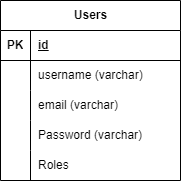

The diagram above was exported from draw.io. Its source (the exported page's mxGraphModel, read from the mxfile embedded in the PNG):
<mxGraphModel dx="832" dy="467" grid="1" gridSize="10" guides="1" tooltips="1" connect="1" arrows="1" fold="1" page="1" pageScale="1" pageWidth="850" pageHeight="1100" math="0" shadow="0">
  <root>
    <mxCell id="0" />
    <mxCell id="1" parent="0" />
    <mxCell id="2" value="Users" style="shape=table;startSize=30;container=1;collapsible=1;childLayout=tableLayout;fixedRows=1;rowLines=0;fontStyle=1;align=center;resizeLast=1;html=1;" vertex="1" parent="1">
      <mxGeometry x="290" y="100" width="180" height="180" as="geometry" />
    </mxCell>
    <mxCell id="3" value="" style="shape=tableRow;horizontal=0;startSize=0;swimlaneHead=0;swimlaneBody=0;fillColor=none;collapsible=0;dropTarget=0;points=[[0,0.5],[1,0.5]];portConstraint=eastwest;top=0;left=0;right=0;bottom=1;" vertex="1" parent="2">
      <mxGeometry y="30" width="180" height="30" as="geometry" />
    </mxCell>
    <mxCell id="4" value="PK" style="shape=partialRectangle;connectable=0;fillColor=none;top=0;left=0;bottom=0;right=0;fontStyle=1;overflow=hidden;whiteSpace=wrap;html=1;" vertex="1" parent="3">
      <mxGeometry width="30" height="30" as="geometry">
        <mxRectangle width="30" height="30" as="alternateBounds" />
      </mxGeometry>
    </mxCell>
    <mxCell id="5" value="id" style="shape=partialRectangle;connectable=0;fillColor=none;top=0;left=0;bottom=0;right=0;align=left;spacingLeft=6;fontStyle=5;overflow=hidden;whiteSpace=wrap;html=1;" vertex="1" parent="3">
      <mxGeometry x="30" width="150" height="30" as="geometry">
        <mxRectangle width="150" height="30" as="alternateBounds" />
      </mxGeometry>
    </mxCell>
    <mxCell id="6" value="" style="shape=tableRow;horizontal=0;startSize=0;swimlaneHead=0;swimlaneBody=0;fillColor=none;collapsible=0;dropTarget=0;points=[[0,0.5],[1,0.5]];portConstraint=eastwest;top=0;left=0;right=0;bottom=0;" vertex="1" parent="2">
      <mxGeometry y="60" width="180" height="30" as="geometry" />
    </mxCell>
    <mxCell id="7" value="" style="shape=partialRectangle;connectable=0;fillColor=none;top=0;left=0;bottom=0;right=0;editable=1;overflow=hidden;whiteSpace=wrap;html=1;" vertex="1" parent="6">
      <mxGeometry width="30" height="30" as="geometry">
        <mxRectangle width="30" height="30" as="alternateBounds" />
      </mxGeometry>
    </mxCell>
    <mxCell id="8" value="username (varchar)" style="shape=partialRectangle;connectable=0;fillColor=none;top=0;left=0;bottom=0;right=0;align=left;spacingLeft=6;overflow=hidden;whiteSpace=wrap;html=1;" vertex="1" parent="6">
      <mxGeometry x="30" width="150" height="30" as="geometry">
        <mxRectangle width="150" height="30" as="alternateBounds" />
      </mxGeometry>
    </mxCell>
    <mxCell id="9" value="" style="shape=tableRow;horizontal=0;startSize=0;swimlaneHead=0;swimlaneBody=0;fillColor=none;collapsible=0;dropTarget=0;points=[[0,0.5],[1,0.5]];portConstraint=eastwest;top=0;left=0;right=0;bottom=0;" vertex="1" parent="2">
      <mxGeometry y="90" width="180" height="30" as="geometry" />
    </mxCell>
    <mxCell id="10" value="" style="shape=partialRectangle;connectable=0;fillColor=none;top=0;left=0;bottom=0;right=0;editable=1;overflow=hidden;whiteSpace=wrap;html=1;" vertex="1" parent="9">
      <mxGeometry width="30" height="30" as="geometry">
        <mxRectangle width="30" height="30" as="alternateBounds" />
      </mxGeometry>
    </mxCell>
    <mxCell id="11" value="email (varchar)" style="shape=partialRectangle;connectable=0;fillColor=none;top=0;left=0;bottom=0;right=0;align=left;spacingLeft=6;overflow=hidden;whiteSpace=wrap;html=1;" vertex="1" parent="9">
      <mxGeometry x="30" width="150" height="30" as="geometry">
        <mxRectangle width="150" height="30" as="alternateBounds" />
      </mxGeometry>
    </mxCell>
    <mxCell id="12" value="" style="shape=tableRow;horizontal=0;startSize=0;swimlaneHead=0;swimlaneBody=0;fillColor=none;collapsible=0;dropTarget=0;points=[[0,0.5],[1,0.5]];portConstraint=eastwest;top=0;left=0;right=0;bottom=0;" vertex="1" parent="2">
      <mxGeometry y="120" width="180" height="30" as="geometry" />
    </mxCell>
    <mxCell id="13" value="" style="shape=partialRectangle;connectable=0;fillColor=none;top=0;left=0;bottom=0;right=0;editable=1;overflow=hidden;whiteSpace=wrap;html=1;" vertex="1" parent="12">
      <mxGeometry width="30" height="30" as="geometry">
        <mxRectangle width="30" height="30" as="alternateBounds" />
      </mxGeometry>
    </mxCell>
    <mxCell id="14" value="Password (varch&lt;span style=&quot;background-color: transparent;&quot;&gt;ar)&lt;/span&gt;" style="shape=partialRectangle;connectable=0;fillColor=none;top=0;left=0;bottom=0;right=0;align=left;spacingLeft=6;overflow=hidden;whiteSpace=wrap;html=1;" vertex="1" parent="12">
      <mxGeometry x="30" width="150" height="30" as="geometry">
        <mxRectangle width="150" height="30" as="alternateBounds" />
      </mxGeometry>
    </mxCell>
    <mxCell id="15" value="" style="shape=tableRow;horizontal=0;startSize=0;swimlaneHead=0;swimlaneBody=0;fillColor=none;collapsible=0;dropTarget=0;points=[[0,0.5],[1,0.5]];portConstraint=eastwest;top=0;left=0;right=0;bottom=0;" vertex="1" parent="2">
      <mxGeometry y="150" width="180" height="30" as="geometry" />
    </mxCell>
    <mxCell id="16" value="" style="shape=partialRectangle;connectable=0;fillColor=none;top=0;left=0;bottom=0;right=0;editable=1;overflow=hidden;whiteSpace=wrap;html=1;" vertex="1" parent="15">
      <mxGeometry width="30" height="30" as="geometry">
        <mxRectangle width="30" height="30" as="alternateBounds" />
      </mxGeometry>
    </mxCell>
    <mxCell id="17" value="Roles" style="shape=partialRectangle;connectable=0;fillColor=none;top=0;left=0;bottom=0;right=0;align=left;spacingLeft=6;overflow=hidden;whiteSpace=wrap;html=1;" vertex="1" parent="15">
      <mxGeometry x="30" width="150" height="30" as="geometry">
        <mxRectangle width="150" height="30" as="alternateBounds" />
      </mxGeometry>
    </mxCell>
  </root>
</mxGraphModel>